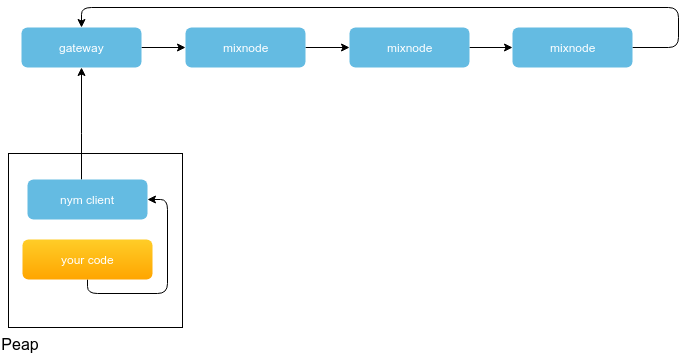

The diagram above was exported from draw.io. Its source (the exported page's mxGraphModel, read from the mxfile embedded in the PNG):
<mxGraphModel dx="1088" dy="986" grid="1" gridSize="10" guides="1" tooltips="1" connect="1" arrows="1" fold="1" page="1" pageScale="1" pageWidth="1169" pageHeight="827" math="0" shadow="0">
  <root>
    <mxCell id="0" />
    <mxCell id="1" parent="0" />
    <mxCell id="3ku5_H0Ax33kEsk10OPZ-13" value="" style="whiteSpace=wrap;html=1;aspect=fixed;" vertex="1" parent="1">
      <mxGeometry x="140" y="530" width="174" height="174" as="geometry" />
    </mxCell>
    <mxCell id="3ku5_H0Ax33kEsk10OPZ-7" style="edgeStyle=orthogonalEdgeStyle;rounded=1;orthogonalLoop=1;jettySize=auto;html=1;" edge="1" parent="1" source="3ku5_H0Ax33kEsk10OPZ-1" target="3ku5_H0Ax33kEsk10OPZ-3">
      <mxGeometry relative="1" as="geometry">
        <Array as="points">
          <mxPoint x="213" y="520" />
          <mxPoint x="213" y="520" />
        </Array>
      </mxGeometry>
    </mxCell>
    <mxCell id="3ku5_H0Ax33kEsk10OPZ-1" value="nym client" style="rounded=1;fillColor=#64BBE2;strokeColor=none;strokeWidth=3;shadow=0;html=1;fontColor=#FFFFFF;" vertex="1" parent="1">
      <mxGeometry x="159" y="556" width="120" height="40" as="geometry" />
    </mxCell>
    <mxCell id="3ku5_H0Ax33kEsk10OPZ-11" style="edgeStyle=orthogonalEdgeStyle;rounded=1;orthogonalLoop=1;jettySize=auto;html=1;entryX=1;entryY=0.5;entryDx=0;entryDy=0;" edge="1" parent="1" source="3ku5_H0Ax33kEsk10OPZ-2" target="3ku5_H0Ax33kEsk10OPZ-1">
      <mxGeometry relative="1" as="geometry">
        <mxPoint x="380" y="580" as="targetPoint" />
        <Array as="points">
          <mxPoint x="219" y="670" />
          <mxPoint x="299" y="670" />
          <mxPoint x="299" y="576" />
        </Array>
      </mxGeometry>
    </mxCell>
    <mxCell id="3ku5_H0Ax33kEsk10OPZ-2" value="your code" style="rounded=1;fillColor=#ffcd28;strokeColor=none;strokeWidth=3;shadow=0;html=1;fontColor=#FFFFFF;gradientColor=#ffa500;" vertex="1" parent="1">
      <mxGeometry x="154" y="616" width="130" height="40" as="geometry" />
    </mxCell>
    <mxCell id="3ku5_H0Ax33kEsk10OPZ-17" style="edgeStyle=orthogonalEdgeStyle;rounded=1;orthogonalLoop=1;jettySize=auto;html=1;" edge="1" parent="1" source="3ku5_H0Ax33kEsk10OPZ-3" target="3ku5_H0Ax33kEsk10OPZ-4">
      <mxGeometry relative="1" as="geometry" />
    </mxCell>
    <mxCell id="3ku5_H0Ax33kEsk10OPZ-3" value="gateway" style="rounded=1;fillColor=#64BBE2;strokeColor=none;strokeWidth=3;shadow=0;html=1;fontColor=#FFFFFF;" vertex="1" parent="1">
      <mxGeometry x="153" y="404" width="120" height="40" as="geometry" />
    </mxCell>
    <mxCell id="3ku5_H0Ax33kEsk10OPZ-18" style="edgeStyle=orthogonalEdgeStyle;rounded=1;orthogonalLoop=1;jettySize=auto;html=1;entryX=0;entryY=0.5;entryDx=0;entryDy=0;" edge="1" parent="1" source="3ku5_H0Ax33kEsk10OPZ-4" target="3ku5_H0Ax33kEsk10OPZ-6">
      <mxGeometry relative="1" as="geometry" />
    </mxCell>
    <mxCell id="3ku5_H0Ax33kEsk10OPZ-4" value="mixnode" style="rounded=1;fillColor=#64BBE2;strokeColor=none;strokeWidth=3;shadow=0;html=1;fontColor=#FFFFFF;" vertex="1" parent="1">
      <mxGeometry x="303" y="390" width="120" height="40" as="geometry" />
    </mxCell>
    <mxCell id="3ku5_H0Ax33kEsk10OPZ-23" style="edgeStyle=orthogonalEdgeStyle;rounded=1;orthogonalLoop=1;jettySize=auto;html=1;entryX=0.5;entryY=0;entryDx=0;entryDy=0;" edge="1" parent="1" source="3ku5_H0Ax33kEsk10OPZ-5" target="3ku5_H0Ax33kEsk10OPZ-3">
      <mxGeometry relative="1" as="geometry">
        <Array as="points">
          <mxPoint x="810" y="424" />
          <mxPoint x="810" y="384" />
          <mxPoint x="213" y="384" />
        </Array>
      </mxGeometry>
    </mxCell>
    <mxCell id="3ku5_H0Ax33kEsk10OPZ-5" value="mixnode" style="rounded=1;fillColor=#64BBE2;strokeColor=none;strokeWidth=3;shadow=0;html=1;fontColor=#FFFFFF;" vertex="1" parent="1">
      <mxGeometry x="630" y="390" width="120" height="40" as="geometry" />
    </mxCell>
    <mxCell id="3ku5_H0Ax33kEsk10OPZ-19" style="edgeStyle=orthogonalEdgeStyle;rounded=1;orthogonalLoop=1;jettySize=auto;html=1;" edge="1" parent="1" source="3ku5_H0Ax33kEsk10OPZ-6" target="3ku5_H0Ax33kEsk10OPZ-5">
      <mxGeometry relative="1" as="geometry" />
    </mxCell>
    <mxCell id="3ku5_H0Ax33kEsk10OPZ-6" value="mixnode" style="rounded=1;fillColor=#64BBE2;strokeColor=none;strokeWidth=3;shadow=0;html=1;fontColor=#FFFFFF;" vertex="1" parent="1">
      <mxGeometry x="467" y="390" width="120" height="40" as="geometry" />
    </mxCell>
    <mxCell id="3ku5_H0Ax33kEsk10OPZ-16" value="&lt;font style=&quot;font-size: 16px&quot;&gt;Peap&lt;/font&gt;" style="text;html=1;strokeColor=none;fillColor=none;align=center;verticalAlign=middle;whiteSpace=wrap;rounded=0;" vertex="1" parent="1">
      <mxGeometry x="132" y="710" width="40" height="20" as="geometry" />
    </mxCell>
  </root>
</mxGraphModel>